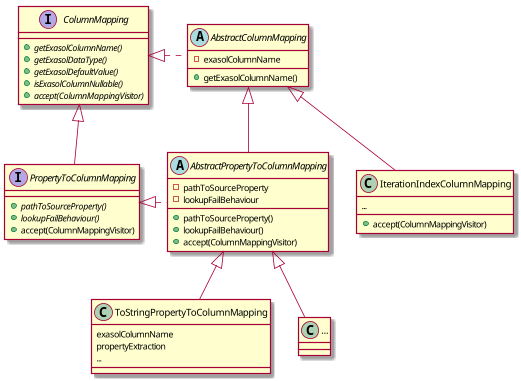

The diagram above was rendered by PlantUML. Its source (embedded in the PNG):
@startuml

interface ColumnMapping{
+{abstract} getExasolColumnName()
+{abstract} getExasolDataType()
+{abstract} getExasolDefaultValue()
+{abstract} isExasolColumnNullable()
+{abstract} accept(ColumnMappingVisitor)
}


interface PropertyToColumnMapping{
+{abstract} pathToSourceProperty()
+{abstract} lookupFailBehaviour()
+accept(ColumnMappingVisitor)
}

ColumnMapping <|-- PropertyToColumnMapping
class ToStringPropertyToColumnMapping {
exasolColumnName
propertyExtraction
...
}

class "..." as other {
}

class IterationIndexColumnMapping{
+accept(ColumnMappingVisitor)
...
}

abstract class AbstractColumnMapping{
-exasolColumnName
+getExasolColumnName()
}

abstract class AbstractPropertyToColumnMapping{
-pathToSourceProperty
-lookupFailBehaviour
+pathToSourceProperty()
+lookupFailBehaviour()
+accept(ColumnMappingVisitor)
}

ColumnMapping <|. AbstractColumnMapping
AbstractColumnMapping <|-- IterationIndexColumnMapping
AbstractColumnMapping <|-- AbstractPropertyToColumnMapping
PropertyToColumnMapping <|. AbstractPropertyToColumnMapping
AbstractPropertyToColumnMapping <|-- ToStringPropertyToColumnMapping
AbstractPropertyToColumnMapping <|-- other
@enduml